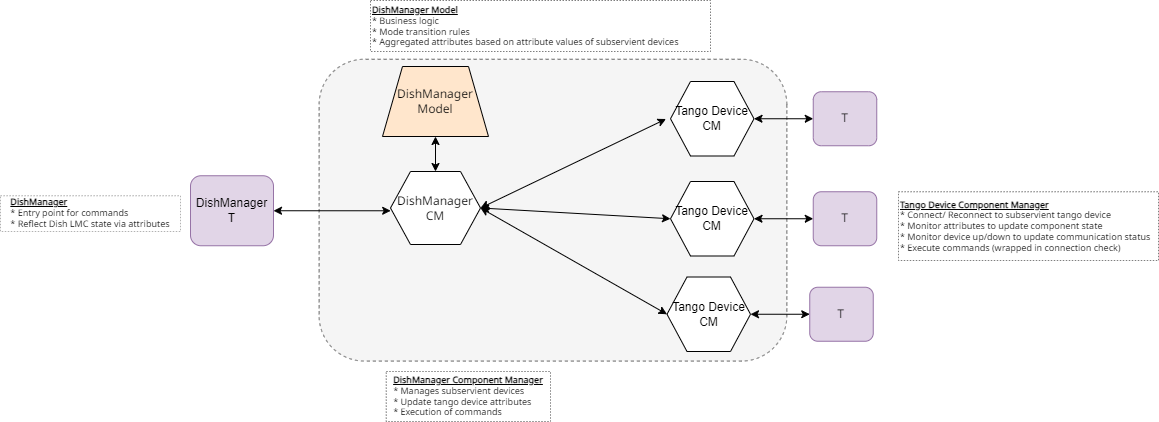

The diagram above was exported from draw.io. Its source (the exported page's mxGraphModel, read from the mxfile embedded in the PNG):
<mxGraphModel dx="2054" dy="194" grid="1" gridSize="10" guides="1" tooltips="1" connect="1" arrows="1" fold="1" page="0" pageScale="1" pageWidth="850" pageHeight="1100" math="0" shadow="0">
  <root>
    <mxCell id="0" />
    <mxCell id="1" parent="0" />
    <mxCell id="JZAx03sBMpsPvu-O9Evg-79" value="" style="rounded=1;whiteSpace=wrap;html=1;rotation=90;fillColor=#f5f5f5;strokeColor=#666666;fontColor=#333333;dashed=1;" parent="1" vertex="1">
      <mxGeometry x="-268.42" y="625.79" width="301.82" height="467.75" as="geometry" />
    </mxCell>
    <mxCell id="JZAx03sBMpsPvu-O9Evg-42" value="&lt;div&gt;DishManager&lt;/div&gt;&lt;div&gt;T&lt;/div&gt;" style="rounded=1;whiteSpace=wrap;html=1;fillColor=#e1d5e7;strokeColor=#9673a6;" parent="1" vertex="1">
      <mxGeometry x="-480" y="825.25" width="83" height="70" as="geometry" />
    </mxCell>
    <mxCell id="JZAx03sBMpsPvu-O9Evg-47" value="&lt;font data-font-src=&quot;https://fonts.googleapis.com/css?family=Noto+Sans&quot; face=&quot;Noto Sans&quot;&gt;DishManager&lt;br&gt;Model&lt;/font&gt;" style="shape=trapezoid;perimeter=trapezoidPerimeter;whiteSpace=wrap;html=1;fixedSize=1;fillColor=#FFE6CC;" parent="1" vertex="1">
      <mxGeometry x="-288" y="716" width="106" height="70" as="geometry" />
    </mxCell>
    <mxCell id="JZAx03sBMpsPvu-O9Evg-55" value="" style="endArrow=classic;startArrow=classic;html=1;rounded=0;exitX=1;exitY=0.5;exitDx=0;exitDy=0;entryX=0;entryY=0.5;entryDx=0;entryDy=0;" parent="1" source="JZAx03sBMpsPvu-O9Evg-56" edge="1">
      <mxGeometry width="50" height="50" relative="1" as="geometry">
        <mxPoint x="-177" y="851" as="sourcePoint" />
        <mxPoint x="-4.5" y="768.5" as="targetPoint" />
      </mxGeometry>
    </mxCell>
    <mxCell id="JZAx03sBMpsPvu-O9Evg-56" value="&lt;font data-font-src=&quot;https://fonts.googleapis.com/css?family=Noto+Sans&quot; face=&quot;Noto Sans&quot;&gt;DishManager&lt;br&gt;CM&lt;/font&gt;" style="shape=hexagon;perimeter=hexagonPerimeter2;whiteSpace=wrap;html=1;fixedSize=1;" parent="1" vertex="1">
      <mxGeometry x="-280" y="821" width="90" height="73" as="geometry" />
    </mxCell>
    <mxCell id="JZAx03sBMpsPvu-O9Evg-61" value="Tango Device&lt;br&gt;CM" style="shape=hexagon;perimeter=hexagonPerimeter2;whiteSpace=wrap;html=1;fixedSize=1;" parent="1" vertex="1">
      <mxGeometry x="-3.5" y="926.5" width="83.5" height="74.5" as="geometry" />
    </mxCell>
    <mxCell id="JZAx03sBMpsPvu-O9Evg-62" value="&lt;font data-font-src=&quot;https://fonts.googleapis.com/css?family=Noto+Sans&quot; face=&quot;Noto Sans&quot;&gt;T&lt;/font&gt;" style="rounded=1;whiteSpace=wrap;html=1;fillColor=#e1d5e7;strokeColor=#9673a6;" parent="1" vertex="1">
      <mxGeometry x="139.25" y="936.75" width="63.5" height="54" as="geometry" />
    </mxCell>
    <mxCell id="JZAx03sBMpsPvu-O9Evg-64" value="" style="endArrow=classic;startArrow=classic;html=1;rounded=0;entryX=0;entryY=0.5;entryDx=0;entryDy=0;exitX=1;exitY=0.5;exitDx=0;exitDy=0;" parent="1" source="JZAx03sBMpsPvu-O9Evg-56" target="JZAx03sBMpsPvu-O9Evg-73" edge="1">
      <mxGeometry width="50" height="50" relative="1" as="geometry">
        <mxPoint x="-178.5" y="871" as="sourcePoint" />
        <mxPoint x="-3.5" y="865.5" as="targetPoint" />
      </mxGeometry>
    </mxCell>
    <mxCell id="JZAx03sBMpsPvu-O9Evg-66" value="" style="endArrow=classic;startArrow=classic;html=1;rounded=0;entryX=0;entryY=0.5;entryDx=0;entryDy=0;exitX=1;exitY=0.5;exitDx=0;exitDy=0;" parent="1" source="JZAx03sBMpsPvu-O9Evg-56" target="JZAx03sBMpsPvu-O9Evg-61" edge="1">
      <mxGeometry width="50" height="50" relative="1" as="geometry">
        <mxPoint x="-180" y="871.5" as="sourcePoint" />
        <mxPoint x="6.5" y="875.5" as="targetPoint" />
      </mxGeometry>
    </mxCell>
    <mxCell id="JZAx03sBMpsPvu-O9Evg-67" value="" style="endArrow=classic;startArrow=classic;html=1;rounded=0;fontFamily=Noto Sans;fontSource=https%3A%2F%2Ffonts.googleapis.com%2Fcss%3Ffamily%3DNoto%2BSans;exitX=1;exitY=0.5;exitDx=0;exitDy=0;entryX=0;entryY=0.5;entryDx=0;entryDy=0;entryPerimeter=0;" parent="1" source="JZAx03sBMpsPvu-O9Evg-61" target="JZAx03sBMpsPvu-O9Evg-62" edge="1">
      <mxGeometry width="50" height="50" relative="1" as="geometry">
        <mxPoint x="86" y="1002" as="sourcePoint" />
        <mxPoint x="136" y="952" as="targetPoint" />
      </mxGeometry>
    </mxCell>
    <mxCell id="JZAx03sBMpsPvu-O9Evg-69" value="" style="endArrow=classic;startArrow=classic;html=1;rounded=0;fontFamily=Noto Sans;fontSource=https%3A%2F%2Ffonts.googleapis.com%2Fcss%3Ffamily%3DNoto%2BSans;exitX=0.5;exitY=0;exitDx=0;exitDy=0;entryX=0.5;entryY=1;entryDx=0;entryDy=0;" parent="1" source="JZAx03sBMpsPvu-O9Evg-56" target="JZAx03sBMpsPvu-O9Evg-47" edge="1">
      <mxGeometry width="50" height="50" relative="1" as="geometry">
        <mxPoint x="-280" y="837" as="sourcePoint" />
        <mxPoint x="-230" y="787" as="targetPoint" />
      </mxGeometry>
    </mxCell>
    <mxCell id="JZAx03sBMpsPvu-O9Evg-70" value="" style="endArrow=classic;startArrow=classic;html=1;rounded=0;fontFamily=Noto Sans;fontSource=https%3A%2F%2Ffonts.googleapis.com%2Fcss%3Ffamily%3DNoto%2BSans;exitX=1;exitY=0.5;exitDx=0;exitDy=0;entryX=0.502;entryY=0.847;entryDx=0;entryDy=0;entryPerimeter=0;" parent="1" source="JZAx03sBMpsPvu-O9Evg-42" target="JZAx03sBMpsPvu-O9Evg-79" edge="1">
      <mxGeometry width="50" height="50" relative="1" as="geometry">
        <mxPoint x="-233" y="928" as="sourcePoint" />
        <mxPoint x="-233" y="893" as="targetPoint" />
      </mxGeometry>
    </mxCell>
    <mxCell id="JZAx03sBMpsPvu-O9Evg-73" value="Tango Device&lt;br&gt;CM" style="shape=hexagon;perimeter=hexagonPerimeter2;whiteSpace=wrap;html=1;fixedSize=1;" parent="1" vertex="1">
      <mxGeometry y="831" width="83.5" height="74.5" as="geometry" />
    </mxCell>
    <mxCell id="JZAx03sBMpsPvu-O9Evg-74" value="&lt;font data-font-src=&quot;https://fonts.googleapis.com/css?family=Noto+Sans&quot; face=&quot;Noto Sans&quot;&gt;T&lt;/font&gt;" style="rounded=1;whiteSpace=wrap;html=1;fillColor=#e1d5e7;strokeColor=#9673a6;" parent="1" vertex="1">
      <mxGeometry x="142.75" y="841.25" width="63.5" height="54" as="geometry" />
    </mxCell>
    <mxCell id="JZAx03sBMpsPvu-O9Evg-75" value="" style="endArrow=classic;startArrow=classic;html=1;rounded=0;fontFamily=Noto Sans;fontSource=https%3A%2F%2Ffonts.googleapis.com%2Fcss%3Ffamily%3DNoto%2BSans;exitX=1;exitY=0.5;exitDx=0;exitDy=0;entryX=0;entryY=0.5;entryDx=0;entryDy=0;entryPerimeter=0;" parent="1" source="JZAx03sBMpsPvu-O9Evg-73" target="JZAx03sBMpsPvu-O9Evg-74" edge="1">
      <mxGeometry width="50" height="50" relative="1" as="geometry">
        <mxPoint x="89.5" y="906.5" as="sourcePoint" />
        <mxPoint x="139.5" y="856.5" as="targetPoint" />
      </mxGeometry>
    </mxCell>
    <mxCell id="JZAx03sBMpsPvu-O9Evg-76" value="Tango Device&lt;br&gt;CM" style="shape=hexagon;perimeter=hexagonPerimeter2;whiteSpace=wrap;html=1;fixedSize=1;" parent="1" vertex="1">
      <mxGeometry y="731" width="83.5" height="74.5" as="geometry" />
    </mxCell>
    <mxCell id="JZAx03sBMpsPvu-O9Evg-77" value="&lt;font data-font-src=&quot;https://fonts.googleapis.com/css?family=Noto+Sans&quot; face=&quot;Noto Sans&quot;&gt;T&lt;/font&gt;" style="rounded=1;whiteSpace=wrap;html=1;fillColor=#e1d5e7;strokeColor=#9673a6;" parent="1" vertex="1">
      <mxGeometry x="142.75" y="741.25" width="63.5" height="54" as="geometry" />
    </mxCell>
    <mxCell id="JZAx03sBMpsPvu-O9Evg-78" value="" style="endArrow=classic;startArrow=classic;html=1;rounded=0;fontFamily=Noto Sans;fontSource=https%3A%2F%2Ffonts.googleapis.com%2Fcss%3Ffamily%3DNoto%2BSans;exitX=1;exitY=0.5;exitDx=0;exitDy=0;entryX=0;entryY=0.5;entryDx=0;entryDy=0;entryPerimeter=0;" parent="1" source="JZAx03sBMpsPvu-O9Evg-76" target="JZAx03sBMpsPvu-O9Evg-77" edge="1">
      <mxGeometry width="50" height="50" relative="1" as="geometry">
        <mxPoint x="89.5" y="806.5" as="sourcePoint" />
        <mxPoint x="139.5" y="756.5" as="targetPoint" />
      </mxGeometry>
    </mxCell>
    <mxCell id="JZAx03sBMpsPvu-O9Evg-81" value="&lt;div style=&quot;text-align: justify;&quot;&gt;&lt;span style=&quot;background-color: initial;&quot;&gt;&lt;u&gt;&lt;b&gt;DishManager&lt;/b&gt;&lt;/u&gt;&lt;/span&gt;&lt;/div&gt;&lt;div style=&quot;text-align: justify;&quot;&gt;&lt;span style=&quot;background-color: initial;&quot;&gt;* Entry point for commands&lt;/span&gt;&lt;/div&gt;&lt;div style=&quot;text-align: justify;&quot;&gt;&lt;span style=&quot;background-color: initial;&quot;&gt;* Reflect Dish LMC state via attributes&lt;/span&gt;&lt;/div&gt;" style="text;html=1;strokeColor=#666666;fillColor=none;align=center;verticalAlign=middle;whiteSpace=wrap;rounded=0;fontFamily=Noto Sans;fontSource=https%3A%2F%2Ffonts.googleapis.com%2Fcss%3Ffamily%3DNoto%2BSans;fontSize=9;strokeWidth=0.5;dashed=1;" parent="1" vertex="1">
      <mxGeometry x="-670" y="845.25" width="180" height="35.75" as="geometry" />
    </mxCell>
    <mxCell id="JZAx03sBMpsPvu-O9Evg-82" value="&lt;div style=&quot;text-align: justify;&quot;&gt;&lt;span style=&quot;background-color: initial;&quot;&gt;&lt;u&gt;&lt;b&gt;DishManager Component Manager&lt;/b&gt;&lt;/u&gt;&lt;/span&gt;&lt;/div&gt;&lt;div style=&quot;text-align: justify;&quot;&gt;&lt;span style=&quot;background-color: initial;&quot;&gt;* Manages subservient devices&lt;/span&gt;&lt;/div&gt;&lt;div style=&quot;text-align: justify;&quot;&gt;&lt;span style=&quot;background-color: initial;&quot;&gt;* Update tango device attributes&lt;/span&gt;&lt;/div&gt;&lt;div style=&quot;text-align: justify;&quot;&gt;&lt;span style=&quot;background-color: initial;&quot;&gt;* Execution of commands&lt;/span&gt;&lt;/div&gt;" style="text;html=1;strokeColor=default;fillColor=none;align=center;verticalAlign=middle;whiteSpace=wrap;rounded=0;fontFamily=Noto Sans;fontSource=https%3A%2F%2Ffonts.googleapis.com%2Fcss%3Ffamily%3DNoto%2BSans;fontSize=9;dashed=1;strokeWidth=0.5;" parent="1" vertex="1">
      <mxGeometry x="-284.25" y="1021" width="164.25" height="50" as="geometry" />
    </mxCell>
    <mxCell id="JZAx03sBMpsPvu-O9Evg-84" value="&lt;div style=&quot;&quot;&gt;&lt;span style=&quot;background-color: initial;&quot;&gt;&lt;u&gt;&lt;b&gt;DishManager Model&lt;/b&gt;&lt;/u&gt;&lt;/span&gt;&lt;/div&gt;&lt;div style=&quot;&quot;&gt;&lt;span style=&quot;background-color: initial;&quot;&gt;* Business logic&lt;/span&gt;&lt;/div&gt;&lt;div style=&quot;&quot;&gt;&lt;span style=&quot;background-color: initial;&quot;&gt;* Mode transition rules&lt;/span&gt;&lt;/div&gt;&lt;div style=&quot;&quot;&gt;&lt;span style=&quot;background-color: initial;&quot;&gt;* Aggregated attributes based on attribute values of subservient devices&lt;br&gt;&lt;/span&gt;&lt;/div&gt;" style="text;html=1;strokeColor=default;fillColor=none;align=left;verticalAlign=middle;whiteSpace=wrap;rounded=0;fontFamily=Noto Sans;fontSource=https%3A%2F%2Ffonts.googleapis.com%2Fcss%3Ffamily%3DNoto%2BSans;fontSize=9;dashed=1;strokeWidth=0.5;" parent="1" vertex="1">
      <mxGeometry x="-300" y="650" width="340" height="51" as="geometry" />
    </mxCell>
    <mxCell id="JZAx03sBMpsPvu-O9Evg-85" value="&lt;div style=&quot;&quot;&gt;&lt;b&gt;&lt;u&gt;Tango Device Component Manager&lt;/u&gt;&lt;/b&gt;&lt;/div&gt;&lt;div style=&quot;&quot;&gt;&lt;span style=&quot;background-color: initial;&quot;&gt;* Connect/ Reconnect to subservient tango device&amp;nbsp;&lt;/span&gt;&lt;/div&gt;&lt;div style=&quot;&quot;&gt;&lt;span style=&quot;background-color: initial;&quot;&gt;* Monitor attributes to update component state&lt;/span&gt;&lt;/div&gt;&lt;div style=&quot;&quot;&gt;&lt;span style=&quot;background-color: initial;&quot;&gt;* Monitor device up/down to update communication status&lt;/span&gt;&lt;/div&gt;&lt;div style=&quot;&quot;&gt;&lt;span style=&quot;background-color: initial;&quot;&gt;* Execute commands (wrapped in connection check)&lt;br&gt;&lt;/span&gt;&lt;/div&gt;" style="text;html=1;strokeColor=default;fillColor=none;align=left;verticalAlign=middle;whiteSpace=wrap;rounded=0;fontFamily=Noto Sans;fontSource=https%3A%2F%2Ffonts.googleapis.com%2Fcss%3Ffamily%3DNoto%2BSans;fontSize=9;dashed=1;strokeWidth=0.5;" parent="1" vertex="1">
      <mxGeometry x="228" y="841.25" width="260" height="68.75" as="geometry" />
    </mxCell>
  </root>
</mxGraphModel>